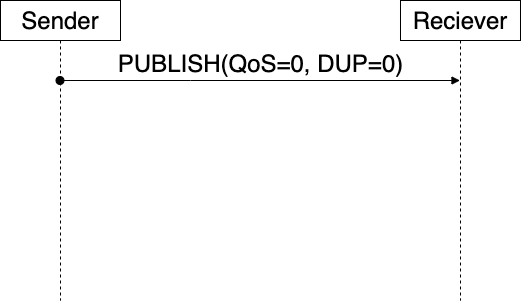

The diagram above was exported from draw.io. Its source (the exported page's mxGraphModel, read from the mxfile embedded in the PNG):
<mxGraphModel dx="1106" dy="822" grid="1" gridSize="10" guides="1" tooltips="1" connect="1" arrows="1" fold="1" page="1" pageScale="1" pageWidth="400" pageHeight="400" math="0" shadow="0">
  <root>
    <mxCell id="0" />
    <mxCell id="1" parent="0" />
    <mxCell id="kuAoGjOprrDudBKB9ZGM-4" value="Sender" style="shape=umlLifeline;perimeter=lifelinePerimeter;whiteSpace=wrap;html=1;container=1;collapsible=0;recursiveResize=0;outlineConnect=0;fontSize=24;" vertex="1" parent="1">
      <mxGeometry x="40" y="40" width="120" height="300" as="geometry" />
    </mxCell>
    <mxCell id="kuAoGjOprrDudBKB9ZGM-5" value="Reciever" style="shape=umlLifeline;perimeter=lifelinePerimeter;whiteSpace=wrap;html=1;container=1;collapsible=0;recursiveResize=0;outlineConnect=0;fontSize=24;" vertex="1" parent="1">
      <mxGeometry x="440" y="40" width="120" height="300" as="geometry" />
    </mxCell>
    <mxCell id="kuAoGjOprrDudBKB9ZGM-6" value="PUBLISH(QoS=0, DUP=0)" style="html=1;verticalAlign=bottom;startArrow=oval;startFill=1;endArrow=block;startSize=8;rounded=0;fontSize=24;edgeStyle=orthogonalEdgeStyle;labelBackgroundColor=none;" edge="1" parent="1" source="kuAoGjOprrDudBKB9ZGM-4" target="kuAoGjOprrDudBKB9ZGM-5">
      <mxGeometry width="60" relative="1" as="geometry">
        <mxPoint x="170" y="320" as="sourcePoint" />
        <mxPoint x="230" y="320" as="targetPoint" />
        <Array as="points">
          <mxPoint x="230" y="120" />
          <mxPoint x="230" y="120" />
        </Array>
      </mxGeometry>
    </mxCell>
  </root>
</mxGraphModel>